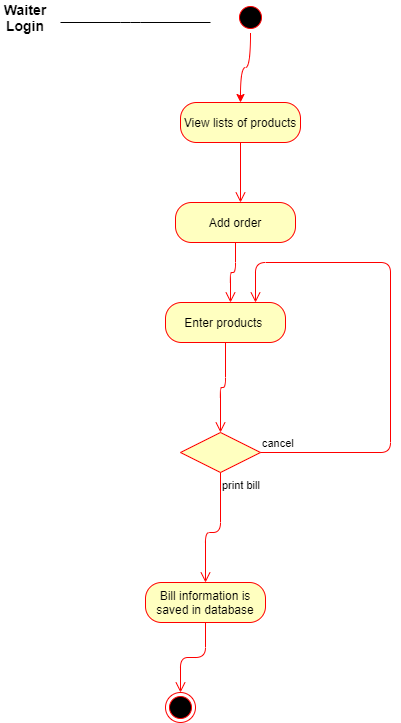

The diagram above was exported from draw.io. Its source (the exported page's mxGraphModel, read from the mxfile embedded in the PNG):
<mxGraphModel dx="1038" dy="579" grid="1" gridSize="10" guides="1" tooltips="1" connect="1" arrows="1" fold="1" page="1" pageScale="1" pageWidth="850" pageHeight="1100" math="0" shadow="0">
  <root>
    <mxCell id="0" />
    <mxCell id="1" parent="0" />
    <mxCell id="vgSOxe7VWOOBlGCvmUmY-15" style="edgeStyle=orthogonalEdgeStyle;curved=1;rounded=0;orthogonalLoop=1;jettySize=auto;html=1;entryX=0.5;entryY=0;entryDx=0;entryDy=0;strokeColor=#FF0000;" parent="1" source="jzMCs2acdMYNce7HJ7Wb-1" target="2MW_hLXq7AqQOzKPZvKj-4" edge="1">
      <mxGeometry relative="1" as="geometry">
        <mxPoint x="441" y="114" as="targetPoint" />
      </mxGeometry>
    </mxCell>
    <mxCell id="jzMCs2acdMYNce7HJ7Wb-1" value="" style="ellipse;html=1;shape=startState;fillColor=#000000;strokeColor=#ff0000;" parent="1" vertex="1">
      <mxGeometry x="425" y="50" width="30" height="30" as="geometry" />
    </mxCell>
    <mxCell id="jzMCs2acdMYNce7HJ7Wb-10" value="" style="ellipse;html=1;shape=endState;fillColor=#000000;strokeColor=#ff0000;" parent="1" vertex="1">
      <mxGeometry x="355" y="740" width="30" height="30" as="geometry" />
    </mxCell>
    <mxCell id="jzMCs2acdMYNce7HJ7Wb-11" value="Waiter Login" style="text;html=1;strokeColor=none;fillColor=none;align=center;verticalAlign=middle;whiteSpace=wrap;rounded=0;fontStyle=1;fontSize=14;" parent="1" vertex="1">
      <mxGeometry x="190" y="55" width="50" height="20" as="geometry" />
    </mxCell>
    <mxCell id="vgSOxe7VWOOBlGCvmUmY-8" value="" style="endArrow=none;html=1;" parent="1" edge="1">
      <mxGeometry width="50" height="50" relative="1" as="geometry">
        <mxPoint x="250" y="70" as="sourcePoint" />
        <mxPoint x="400" y="70" as="targetPoint" />
        <Array as="points">
          <mxPoint x="320" y="70" />
        </Array>
      </mxGeometry>
    </mxCell>
    <mxCell id="2MW_hLXq7AqQOzKPZvKj-4" value="View lists of products" style="rounded=1;whiteSpace=wrap;html=1;arcSize=40;fontColor=#000000;fillColor=#ffffc0;strokeColor=#ff0000;" vertex="1" parent="1">
      <mxGeometry x="370" y="150" width="120" height="40" as="geometry" />
    </mxCell>
    <mxCell id="2MW_hLXq7AqQOzKPZvKj-5" value="" style="edgeStyle=orthogonalEdgeStyle;html=1;verticalAlign=bottom;endArrow=open;endSize=8;strokeColor=#ff0000;" edge="1" source="2MW_hLXq7AqQOzKPZvKj-4" parent="1">
      <mxGeometry relative="1" as="geometry">
        <mxPoint x="430" y="250" as="targetPoint" />
      </mxGeometry>
    </mxCell>
    <mxCell id="2MW_hLXq7AqQOzKPZvKj-6" value="Add order" style="rounded=1;whiteSpace=wrap;html=1;arcSize=40;fontColor=#000000;fillColor=#ffffc0;strokeColor=#ff0000;" vertex="1" parent="1">
      <mxGeometry x="365" y="250" width="120" height="40" as="geometry" />
    </mxCell>
    <mxCell id="2MW_hLXq7AqQOzKPZvKj-7" value="" style="edgeStyle=orthogonalEdgeStyle;html=1;verticalAlign=bottom;endArrow=open;endSize=8;strokeColor=#ff0000;" edge="1" source="2MW_hLXq7AqQOzKPZvKj-6" parent="1">
      <mxGeometry relative="1" as="geometry">
        <mxPoint x="420" y="350" as="targetPoint" />
      </mxGeometry>
    </mxCell>
    <mxCell id="2MW_hLXq7AqQOzKPZvKj-8" value="Enter products&amp;nbsp;" style="rounded=1;whiteSpace=wrap;html=1;arcSize=40;fontColor=#000000;fillColor=#ffffc0;strokeColor=#ff0000;" vertex="1" parent="1">
      <mxGeometry x="355" y="350" width="120" height="40" as="geometry" />
    </mxCell>
    <mxCell id="2MW_hLXq7AqQOzKPZvKj-9" value="" style="edgeStyle=orthogonalEdgeStyle;html=1;verticalAlign=bottom;endArrow=open;endSize=8;strokeColor=#ff0000;entryX=0.5;entryY=0;entryDx=0;entryDy=0;" edge="1" source="2MW_hLXq7AqQOzKPZvKj-8" parent="1" target="2MW_hLXq7AqQOzKPZvKj-16">
      <mxGeometry relative="1" as="geometry">
        <mxPoint x="415" y="450" as="targetPoint" />
      </mxGeometry>
    </mxCell>
    <mxCell id="2MW_hLXq7AqQOzKPZvKj-13" value="Bill information is saved in database" style="rounded=1;whiteSpace=wrap;html=1;arcSize=40;fontColor=#000000;fillColor=#ffffc0;strokeColor=#ff0000;" vertex="1" parent="1">
      <mxGeometry x="335" y="630" width="120" height="40" as="geometry" />
    </mxCell>
    <mxCell id="2MW_hLXq7AqQOzKPZvKj-14" value="" style="edgeStyle=orthogonalEdgeStyle;html=1;verticalAlign=bottom;endArrow=open;endSize=8;strokeColor=#ff0000;entryX=0.5;entryY=0;entryDx=0;entryDy=0;" edge="1" source="2MW_hLXq7AqQOzKPZvKj-13" parent="1" target="jzMCs2acdMYNce7HJ7Wb-10">
      <mxGeometry relative="1" as="geometry">
        <mxPoint x="560" y="770" as="targetPoint" />
      </mxGeometry>
    </mxCell>
    <mxCell id="2MW_hLXq7AqQOzKPZvKj-16" value="" style="rhombus;whiteSpace=wrap;html=1;fillColor=#ffffc0;strokeColor=#ff0000;" vertex="1" parent="1">
      <mxGeometry x="370" y="480" width="80" height="40" as="geometry" />
    </mxCell>
    <mxCell id="2MW_hLXq7AqQOzKPZvKj-17" value="cancel" style="edgeStyle=orthogonalEdgeStyle;html=1;align=left;verticalAlign=bottom;endArrow=open;endSize=8;strokeColor=#ff0000;entryX=0.75;entryY=0;entryDx=0;entryDy=0;" edge="1" source="2MW_hLXq7AqQOzKPZvKj-16" parent="1" target="2MW_hLXq7AqQOzKPZvKj-8">
      <mxGeometry x="-1" relative="1" as="geometry">
        <mxPoint x="540" y="310" as="targetPoint" />
        <Array as="points">
          <mxPoint x="580" y="500" />
          <mxPoint x="580" y="310" />
          <mxPoint x="445" y="310" />
        </Array>
      </mxGeometry>
    </mxCell>
    <mxCell id="2MW_hLXq7AqQOzKPZvKj-18" value="print bill" style="edgeStyle=orthogonalEdgeStyle;html=1;align=left;verticalAlign=top;endArrow=open;endSize=8;strokeColor=#ff0000;entryX=0.5;entryY=0;entryDx=0;entryDy=0;" edge="1" source="2MW_hLXq7AqQOzKPZvKj-16" parent="1" target="2MW_hLXq7AqQOzKPZvKj-13">
      <mxGeometry x="-1" relative="1" as="geometry">
        <mxPoint x="460" y="580" as="targetPoint" />
        <Array as="points">
          <mxPoint x="410" y="580" />
          <mxPoint x="395" y="580" />
        </Array>
      </mxGeometry>
    </mxCell>
  </root>
</mxGraphModel>